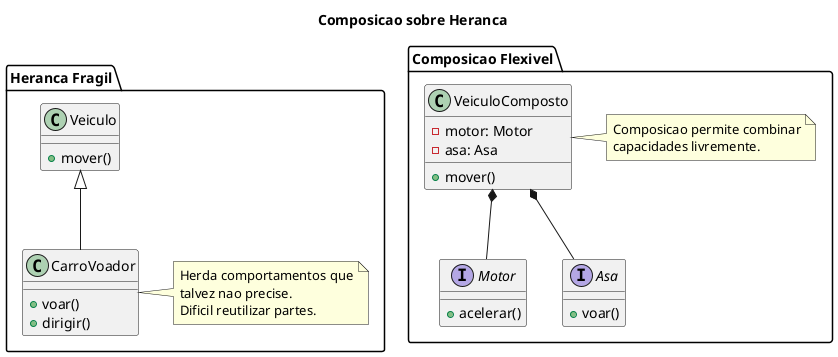

The diagram above was rendered by PlantUML. Its source (embedded in the PNG):
@startuml
title Composicao sobre Heranca

package "Heranca Fragil" {
    class Veiculo {
        +mover()
    }
    class CarroVoador extends Veiculo {
        +voar()
        +dirigir()
    }
    note right of CarroVoador
        Herda comportamentos que
        talvez nao precise.
        Dificil reutilizar partes.
    end note
}

package "Composicao Flexivel" {
    interface Motor {
        +acelerar()
    }
    interface Asa {
        +voar()
    }
    class VeiculoComposto {
        -motor: Motor
        -asa: Asa
        +mover()
    }
    VeiculoComposto *-- Motor
    VeiculoComposto *-- Asa
    note right of VeiculoComposto
        Composicao permite combinar
        capacidades livremente.
    end note
}
@enduml